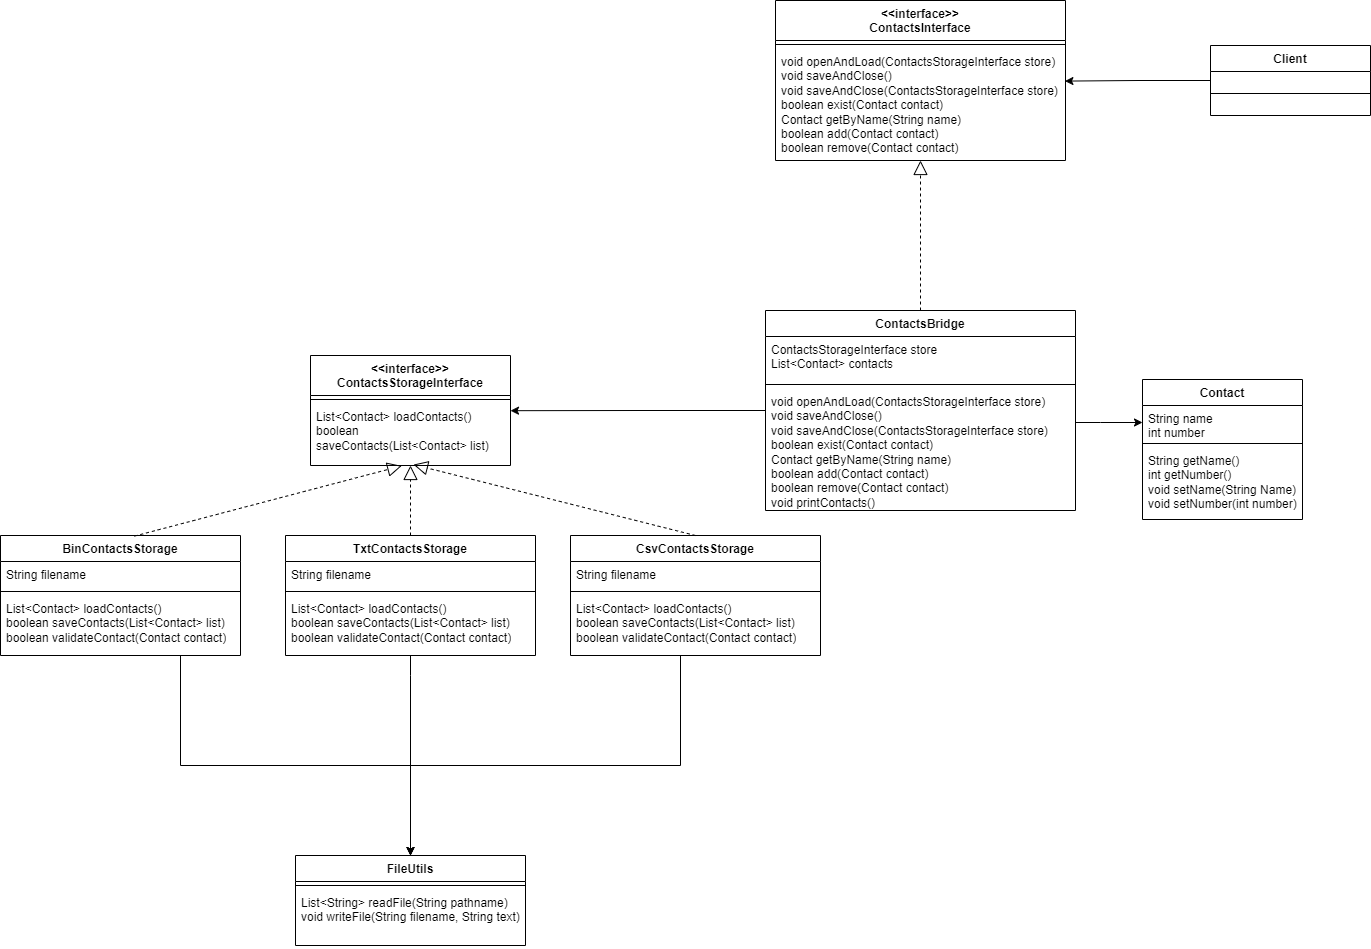

The diagram above was exported from draw.io. Its source (the exported page's mxGraphModel, read from the mxfile embedded in the PNG):
<mxGraphModel dx="2216" dy="1308" grid="1" gridSize="10" guides="1" tooltips="1" connect="1" arrows="1" fold="1" page="1" pageScale="1" pageWidth="583" pageHeight="827" background="#ffffff" math="0" shadow="0">
  <root>
    <mxCell id="0" />
    <mxCell id="1" parent="0" />
    <mxCell id="VmihJxvRqfWq86BT28V_-63" style="edgeStyle=orthogonalEdgeStyle;rounded=0;orthogonalLoop=1;jettySize=auto;html=1;" parent="1" source="VmihJxvRqfWq86BT28V_-5" target="VmihJxvRqfWq86BT28V_-24" edge="1">
      <mxGeometry relative="1" as="geometry">
        <Array as="points">
          <mxPoint x="-750" y="480" />
          <mxPoint x="-520" y="480" />
        </Array>
      </mxGeometry>
    </mxCell>
    <mxCell id="VmihJxvRqfWq86BT28V_-5" value="BinContactsStorage" style="swimlane;fontStyle=1;align=center;verticalAlign=top;childLayout=stackLayout;horizontal=1;startSize=26;horizontalStack=0;resizeParent=1;resizeParentMax=0;resizeLast=0;collapsible=1;marginBottom=0;whiteSpace=wrap;html=1;" parent="1" vertex="1">
      <mxGeometry x="-930" y="250" width="240" height="120" as="geometry" />
    </mxCell>
    <mxCell id="VmihJxvRqfWq86BT28V_-6" value="String filename" style="text;strokeColor=none;fillColor=none;align=left;verticalAlign=top;spacingLeft=4;spacingRight=4;overflow=hidden;rotatable=0;points=[[0,0.5],[1,0.5]];portConstraint=eastwest;whiteSpace=wrap;html=1;" parent="VmihJxvRqfWq86BT28V_-5" vertex="1">
      <mxGeometry y="26" width="240" height="26" as="geometry" />
    </mxCell>
    <mxCell id="VmihJxvRqfWq86BT28V_-7" value="" style="line;strokeWidth=1;fillColor=none;align=left;verticalAlign=middle;spacingTop=-1;spacingLeft=3;spacingRight=3;rotatable=0;labelPosition=right;points=[];portConstraint=eastwest;strokeColor=inherit;" parent="VmihJxvRqfWq86BT28V_-5" vertex="1">
      <mxGeometry y="52" width="240" height="8" as="geometry" />
    </mxCell>
    <mxCell id="VmihJxvRqfWq86BT28V_-8" value="List&amp;lt;Contact&amp;gt; loadContacts()&lt;br&gt;boolean saveContacts(List&amp;lt;Contact&amp;gt; list)&lt;br&gt;boolean validateContact(Contact contact)" style="text;strokeColor=none;fillColor=none;align=left;verticalAlign=top;spacingLeft=4;spacingRight=4;overflow=hidden;rotatable=0;points=[[0,0.5],[1,0.5]];portConstraint=eastwest;whiteSpace=wrap;html=1;" parent="VmihJxvRqfWq86BT28V_-5" vertex="1">
      <mxGeometry y="60" width="240" height="60" as="geometry" />
    </mxCell>
    <mxCell id="VmihJxvRqfWq86BT28V_-20" value="&amp;lt;&amp;lt;interface&amp;gt;&amp;gt;&lt;br&gt;ContactsInterface" style="swimlane;fontStyle=1;align=center;verticalAlign=top;childLayout=stackLayout;horizontal=1;startSize=40;horizontalStack=0;resizeParent=1;resizeParentMax=0;resizeLast=0;collapsible=1;marginBottom=0;whiteSpace=wrap;html=1;" parent="1" vertex="1">
      <mxGeometry x="-155" y="-285" width="290" height="160" as="geometry" />
    </mxCell>
    <mxCell id="VmihJxvRqfWq86BT28V_-22" value="" style="line;strokeWidth=1;fillColor=none;align=left;verticalAlign=middle;spacingTop=-1;spacingLeft=3;spacingRight=3;rotatable=0;labelPosition=right;points=[];portConstraint=eastwest;strokeColor=inherit;" parent="VmihJxvRqfWq86BT28V_-20" vertex="1">
      <mxGeometry y="40" width="290" height="8" as="geometry" />
    </mxCell>
    <mxCell id="VmihJxvRqfWq86BT28V_-23" value="void openAndLoad(ContactsStorageInterface store)&lt;br style=&quot;border-color: var(--border-color);&quot;&gt;void saveAndClose()&lt;br style=&quot;border-color: var(--border-color);&quot;&gt;void saveAndClose(ContactsStorageInterface store)&lt;br style=&quot;border-color: var(--border-color);&quot;&gt;boolean exist(Contact contact)&lt;br style=&quot;border-color: var(--border-color);&quot;&gt;Contact getByName(String name)&lt;br style=&quot;border-color: var(--border-color);&quot;&gt;boolean add(Contact contact)&lt;br style=&quot;border-color: var(--border-color);&quot;&gt;boolean remove(Contact contact)" style="text;strokeColor=none;fillColor=none;align=left;verticalAlign=top;spacingLeft=4;spacingRight=4;overflow=hidden;rotatable=0;points=[[0,0.5],[1,0.5]];portConstraint=eastwest;whiteSpace=wrap;html=1;" parent="VmihJxvRqfWq86BT28V_-20" vertex="1">
      <mxGeometry y="48" width="290" height="112" as="geometry" />
    </mxCell>
    <mxCell id="VmihJxvRqfWq86BT28V_-24" value="FileUtils" style="swimlane;fontStyle=1;align=center;verticalAlign=top;childLayout=stackLayout;horizontal=1;startSize=26;horizontalStack=0;resizeParent=1;resizeParentMax=0;resizeLast=0;collapsible=1;marginBottom=0;whiteSpace=wrap;html=1;" parent="1" vertex="1">
      <mxGeometry x="-635" y="570" width="230" height="90" as="geometry" />
    </mxCell>
    <mxCell id="VmihJxvRqfWq86BT28V_-26" value="" style="line;strokeWidth=1;fillColor=none;align=left;verticalAlign=middle;spacingTop=-1;spacingLeft=3;spacingRight=3;rotatable=0;labelPosition=right;points=[];portConstraint=eastwest;strokeColor=inherit;" parent="VmihJxvRqfWq86BT28V_-24" vertex="1">
      <mxGeometry y="26" width="230" height="8" as="geometry" />
    </mxCell>
    <mxCell id="VmihJxvRqfWq86BT28V_-27" value="List&amp;lt;String&amp;gt; readFile(String pathname)&lt;br&gt;void writeFile(String filename, String text)" style="text;strokeColor=none;fillColor=none;align=left;verticalAlign=top;spacingLeft=4;spacingRight=4;overflow=hidden;rotatable=0;points=[[0,0.5],[1,0.5]];portConstraint=eastwest;whiteSpace=wrap;html=1;" parent="VmihJxvRqfWq86BT28V_-24" vertex="1">
      <mxGeometry y="34" width="230" height="56" as="geometry" />
    </mxCell>
    <mxCell id="VmihJxvRqfWq86BT28V_-28" value="&amp;lt;&amp;lt;interface&amp;gt;&amp;gt;&lt;br&gt;ContactsStorageInterface" style="swimlane;fontStyle=1;align=center;verticalAlign=top;childLayout=stackLayout;horizontal=1;startSize=40;horizontalStack=0;resizeParent=1;resizeParentMax=0;resizeLast=0;collapsible=1;marginBottom=0;whiteSpace=wrap;html=1;" parent="1" vertex="1">
      <mxGeometry x="-620" y="70" width="200" height="110" as="geometry" />
    </mxCell>
    <mxCell id="VmihJxvRqfWq86BT28V_-30" value="" style="line;strokeWidth=1;fillColor=none;align=left;verticalAlign=middle;spacingTop=-1;spacingLeft=3;spacingRight=3;rotatable=0;labelPosition=right;points=[];portConstraint=eastwest;strokeColor=inherit;" parent="VmihJxvRqfWq86BT28V_-28" vertex="1">
      <mxGeometry y="40" width="200" height="8" as="geometry" />
    </mxCell>
    <mxCell id="VmihJxvRqfWq86BT28V_-31" value="List&amp;lt;Contact&amp;gt; loadContacts()&lt;br style=&quot;border-color: var(--border-color);&quot;&gt;boolean saveContacts(List&amp;lt;Contact&amp;gt; list)" style="text;strokeColor=none;fillColor=none;align=left;verticalAlign=top;spacingLeft=4;spacingRight=4;overflow=hidden;rotatable=0;points=[[0,0.5],[1,0.5]];portConstraint=eastwest;whiteSpace=wrap;html=1;" parent="VmihJxvRqfWq86BT28V_-28" vertex="1">
      <mxGeometry y="48" width="200" height="62" as="geometry" />
    </mxCell>
    <mxCell id="VmihJxvRqfWq86BT28V_-69" style="edgeStyle=orthogonalEdgeStyle;rounded=0;orthogonalLoop=1;jettySize=auto;html=1;" parent="1" source="VmihJxvRqfWq86BT28V_-32" target="VmihJxvRqfWq86BT28V_-37" edge="1">
      <mxGeometry relative="1" as="geometry">
        <Array as="points">
          <mxPoint x="170" y="137" />
          <mxPoint x="170" y="137" />
        </Array>
      </mxGeometry>
    </mxCell>
    <mxCell id="EWjxLMwmoDk7sAoXElVP-2" style="edgeStyle=orthogonalEdgeStyle;rounded=0;orthogonalLoop=1;jettySize=auto;html=1;entryX=1;entryY=0.116;entryDx=0;entryDy=0;entryPerimeter=0;" parent="1" source="VmihJxvRqfWq86BT28V_-32" target="VmihJxvRqfWq86BT28V_-31" edge="1">
      <mxGeometry relative="1" as="geometry" />
    </mxCell>
    <mxCell id="VmihJxvRqfWq86BT28V_-32" value="ContactsBridge" style="swimlane;fontStyle=1;align=center;verticalAlign=top;childLayout=stackLayout;horizontal=1;startSize=26;horizontalStack=0;resizeParent=1;resizeParentMax=0;resizeLast=0;collapsible=1;marginBottom=0;whiteSpace=wrap;html=1;" parent="1" vertex="1">
      <mxGeometry x="-165" y="25" width="310" height="200" as="geometry" />
    </mxCell>
    <mxCell id="VmihJxvRqfWq86BT28V_-33" value="ContactsStorageInterface store&lt;br&gt;List&amp;lt;Contact&amp;gt; contacts" style="text;strokeColor=none;fillColor=none;align=left;verticalAlign=top;spacingLeft=4;spacingRight=4;overflow=hidden;rotatable=0;points=[[0,0.5],[1,0.5]];portConstraint=eastwest;whiteSpace=wrap;html=1;" parent="VmihJxvRqfWq86BT28V_-32" vertex="1">
      <mxGeometry y="26" width="310" height="44" as="geometry" />
    </mxCell>
    <mxCell id="VmihJxvRqfWq86BT28V_-34" value="" style="line;strokeWidth=1;fillColor=none;align=left;verticalAlign=middle;spacingTop=-1;spacingLeft=3;spacingRight=3;rotatable=0;labelPosition=right;points=[];portConstraint=eastwest;strokeColor=inherit;" parent="VmihJxvRqfWq86BT28V_-32" vertex="1">
      <mxGeometry y="70" width="310" height="8" as="geometry" />
    </mxCell>
    <mxCell id="VmihJxvRqfWq86BT28V_-35" value="void openAndLoad(ContactsStorageInterface store)&lt;br&gt;void saveAndClose()&lt;br&gt;void saveAndClose(ContactsStorageInterface store)&lt;br&gt;boolean exist(Contact contact)&lt;br&gt;Contact getByName(String name)&lt;br&gt;boolean add(Contact contact)&lt;br&gt;boolean remove(Contact contact)&lt;br&gt;void printContacts()" style="text;strokeColor=none;fillColor=none;align=left;verticalAlign=top;spacingLeft=4;spacingRight=4;overflow=hidden;rotatable=0;points=[[0,0.5],[1,0.5]];portConstraint=eastwest;whiteSpace=wrap;html=1;" parent="VmihJxvRqfWq86BT28V_-32" vertex="1">
      <mxGeometry y="78" width="310" height="122" as="geometry" />
    </mxCell>
    <mxCell id="VmihJxvRqfWq86BT28V_-36" value="Contact" style="swimlane;fontStyle=1;align=center;verticalAlign=top;childLayout=stackLayout;horizontal=1;startSize=26;horizontalStack=0;resizeParent=1;resizeParentMax=0;resizeLast=0;collapsible=1;marginBottom=0;whiteSpace=wrap;html=1;" parent="1" vertex="1">
      <mxGeometry x="212" y="94" width="160" height="140" as="geometry" />
    </mxCell>
    <mxCell id="VmihJxvRqfWq86BT28V_-37" value="String name&lt;br&gt;int number&lt;br&gt;" style="text;strokeColor=none;fillColor=none;align=left;verticalAlign=top;spacingLeft=4;spacingRight=4;overflow=hidden;rotatable=0;points=[[0,0.5],[1,0.5]];portConstraint=eastwest;whiteSpace=wrap;html=1;" parent="VmihJxvRqfWq86BT28V_-36" vertex="1">
      <mxGeometry y="26" width="160" height="34" as="geometry" />
    </mxCell>
    <mxCell id="VmihJxvRqfWq86BT28V_-38" value="" style="line;strokeWidth=1;fillColor=none;align=left;verticalAlign=middle;spacingTop=-1;spacingLeft=3;spacingRight=3;rotatable=0;labelPosition=right;points=[];portConstraint=eastwest;strokeColor=inherit;" parent="VmihJxvRqfWq86BT28V_-36" vertex="1">
      <mxGeometry y="60" width="160" height="8" as="geometry" />
    </mxCell>
    <mxCell id="VmihJxvRqfWq86BT28V_-39" value="String getName()&lt;br&gt;int getNumber()&lt;br&gt;void setName(String Name)&lt;br&gt;void setNumber(int number)" style="text;strokeColor=none;fillColor=none;align=left;verticalAlign=top;spacingLeft=4;spacingRight=4;overflow=hidden;rotatable=0;points=[[0,0.5],[1,0.5]];portConstraint=eastwest;whiteSpace=wrap;html=1;" parent="VmihJxvRqfWq86BT28V_-36" vertex="1">
      <mxGeometry y="68" width="160" height="72" as="geometry" />
    </mxCell>
    <mxCell id="VmihJxvRqfWq86BT28V_-65" style="edgeStyle=orthogonalEdgeStyle;rounded=0;orthogonalLoop=1;jettySize=auto;html=1;entryX=0.5;entryY=0;entryDx=0;entryDy=0;" parent="1" source="VmihJxvRqfWq86BT28V_-40" target="VmihJxvRqfWq86BT28V_-24" edge="1">
      <mxGeometry relative="1" as="geometry">
        <Array as="points">
          <mxPoint x="-250" y="480" />
          <mxPoint x="-520" y="480" />
        </Array>
      </mxGeometry>
    </mxCell>
    <mxCell id="VmihJxvRqfWq86BT28V_-40" value="CsvContactsStorage" style="swimlane;fontStyle=1;align=center;verticalAlign=top;childLayout=stackLayout;horizontal=1;startSize=26;horizontalStack=0;resizeParent=1;resizeParentMax=0;resizeLast=0;collapsible=1;marginBottom=0;whiteSpace=wrap;html=1;" parent="1" vertex="1">
      <mxGeometry x="-360" y="250" width="250" height="120" as="geometry" />
    </mxCell>
    <mxCell id="VmihJxvRqfWq86BT28V_-41" value="String filename" style="text;strokeColor=none;fillColor=none;align=left;verticalAlign=top;spacingLeft=4;spacingRight=4;overflow=hidden;rotatable=0;points=[[0,0.5],[1,0.5]];portConstraint=eastwest;whiteSpace=wrap;html=1;" parent="VmihJxvRqfWq86BT28V_-40" vertex="1">
      <mxGeometry y="26" width="250" height="26" as="geometry" />
    </mxCell>
    <mxCell id="VmihJxvRqfWq86BT28V_-42" value="" style="line;strokeWidth=1;fillColor=none;align=left;verticalAlign=middle;spacingTop=-1;spacingLeft=3;spacingRight=3;rotatable=0;labelPosition=right;points=[];portConstraint=eastwest;strokeColor=inherit;" parent="VmihJxvRqfWq86BT28V_-40" vertex="1">
      <mxGeometry y="52" width="250" height="8" as="geometry" />
    </mxCell>
    <mxCell id="VmihJxvRqfWq86BT28V_-43" value="List&amp;lt;Contact&amp;gt; loadContacts()&lt;br style=&quot;border-color: var(--border-color);&quot;&gt;boolean saveContacts(List&amp;lt;Contact&amp;gt; list)&lt;br style=&quot;border-color: var(--border-color);&quot;&gt;boolean validateContact(Contact contact)" style="text;strokeColor=none;fillColor=none;align=left;verticalAlign=top;spacingLeft=4;spacingRight=4;overflow=hidden;rotatable=0;points=[[0,0.5],[1,0.5]];portConstraint=eastwest;whiteSpace=wrap;html=1;" parent="VmihJxvRqfWq86BT28V_-40" vertex="1">
      <mxGeometry y="60" width="250" height="60" as="geometry" />
    </mxCell>
    <mxCell id="VmihJxvRqfWq86BT28V_-64" style="edgeStyle=orthogonalEdgeStyle;rounded=0;orthogonalLoop=1;jettySize=auto;html=1;entryX=0.5;entryY=0;entryDx=0;entryDy=0;" parent="1" source="VmihJxvRqfWq86BT28V_-44" target="VmihJxvRqfWq86BT28V_-24" edge="1">
      <mxGeometry relative="1" as="geometry">
        <Array as="points">
          <mxPoint x="-520" y="390" />
          <mxPoint x="-520" y="390" />
        </Array>
      </mxGeometry>
    </mxCell>
    <mxCell id="VmihJxvRqfWq86BT28V_-44" value="TxtContactsStorage" style="swimlane;fontStyle=1;align=center;verticalAlign=top;childLayout=stackLayout;horizontal=1;startSize=26;horizontalStack=0;resizeParent=1;resizeParentMax=0;resizeLast=0;collapsible=1;marginBottom=0;whiteSpace=wrap;html=1;" parent="1" vertex="1">
      <mxGeometry x="-645" y="250" width="250" height="120" as="geometry" />
    </mxCell>
    <mxCell id="VmihJxvRqfWq86BT28V_-45" value="String filename" style="text;strokeColor=none;fillColor=none;align=left;verticalAlign=top;spacingLeft=4;spacingRight=4;overflow=hidden;rotatable=0;points=[[0,0.5],[1,0.5]];portConstraint=eastwest;whiteSpace=wrap;html=1;" parent="VmihJxvRqfWq86BT28V_-44" vertex="1">
      <mxGeometry y="26" width="250" height="26" as="geometry" />
    </mxCell>
    <mxCell id="VmihJxvRqfWq86BT28V_-46" value="" style="line;strokeWidth=1;fillColor=none;align=left;verticalAlign=middle;spacingTop=-1;spacingLeft=3;spacingRight=3;rotatable=0;labelPosition=right;points=[];portConstraint=eastwest;strokeColor=inherit;" parent="VmihJxvRqfWq86BT28V_-44" vertex="1">
      <mxGeometry y="52" width="250" height="8" as="geometry" />
    </mxCell>
    <mxCell id="VmihJxvRqfWq86BT28V_-47" value="List&amp;lt;Contact&amp;gt; loadContacts()&lt;br style=&quot;border-color: var(--border-color);&quot;&gt;boolean saveContacts(List&amp;lt;Contact&amp;gt; list)&lt;br style=&quot;border-color: var(--border-color);&quot;&gt;boolean validateContact(Contact contact)" style="text;strokeColor=none;fillColor=none;align=left;verticalAlign=top;spacingLeft=4;spacingRight=4;overflow=hidden;rotatable=0;points=[[0,0.5],[1,0.5]];portConstraint=eastwest;whiteSpace=wrap;html=1;" parent="VmihJxvRqfWq86BT28V_-44" vertex="1">
      <mxGeometry y="60" width="250" height="60" as="geometry" />
    </mxCell>
    <mxCell id="EWjxLMwmoDk7sAoXElVP-3" style="edgeStyle=orthogonalEdgeStyle;rounded=0;orthogonalLoop=1;jettySize=auto;html=1;entryX=0.998;entryY=0.291;entryDx=0;entryDy=0;entryPerimeter=0;" parent="1" source="VmihJxvRqfWq86BT28V_-53" target="VmihJxvRqfWq86BT28V_-23" edge="1">
      <mxGeometry relative="1" as="geometry" />
    </mxCell>
    <mxCell id="VmihJxvRqfWq86BT28V_-53" value="Client" style="swimlane;fontStyle=1;align=center;verticalAlign=top;childLayout=stackLayout;horizontal=1;startSize=26;horizontalStack=0;resizeParent=1;resizeParentMax=0;resizeLast=0;collapsible=1;marginBottom=0;whiteSpace=wrap;html=1;" parent="1" vertex="1">
      <mxGeometry x="280" y="-240" width="160" height="70" as="geometry" />
    </mxCell>
    <mxCell id="VmihJxvRqfWq86BT28V_-55" value="" style="line;strokeWidth=1;fillColor=none;align=left;verticalAlign=middle;spacingTop=-1;spacingLeft=3;spacingRight=3;rotatable=0;labelPosition=right;points=[];portConstraint=eastwest;strokeColor=inherit;" parent="VmihJxvRqfWq86BT28V_-53" vertex="1">
      <mxGeometry y="26" width="160" height="44" as="geometry" />
    </mxCell>
    <mxCell id="VmihJxvRqfWq86BT28V_-60" value="" style="endArrow=block;dashed=1;endFill=0;endSize=12;html=1;rounded=0;entryX=0.515;entryY=0.985;entryDx=0;entryDy=0;exitX=0.5;exitY=0;exitDx=0;exitDy=0;entryPerimeter=0;" parent="1" source="VmihJxvRqfWq86BT28V_-40" target="VmihJxvRqfWq86BT28V_-31" edge="1">
      <mxGeometry width="160" relative="1" as="geometry">
        <mxPoint x="-410" y="249" as="sourcePoint" />
        <mxPoint x="-410" y="136" as="targetPoint" />
      </mxGeometry>
    </mxCell>
    <mxCell id="VmihJxvRqfWq86BT28V_-61" value="" style="endArrow=block;dashed=1;endFill=0;endSize=12;html=1;rounded=0;exitX=0.558;exitY=0.005;exitDx=0;exitDy=0;exitPerimeter=0;entryX=0.456;entryY=1.006;entryDx=0;entryDy=0;entryPerimeter=0;" parent="1" source="VmihJxvRqfWq86BT28V_-5" target="VmihJxvRqfWq86BT28V_-31" edge="1">
      <mxGeometry width="160" relative="1" as="geometry">
        <mxPoint x="-640" y="249" as="sourcePoint" />
        <mxPoint x="-640" y="136" as="targetPoint" />
      </mxGeometry>
    </mxCell>
    <mxCell id="VmihJxvRqfWq86BT28V_-62" value="" style="endArrow=block;dashed=1;endFill=0;endSize=12;html=1;rounded=0;exitX=0.5;exitY=0;exitDx=0;exitDy=0;" parent="1" source="VmihJxvRqfWq86BT28V_-44" edge="1">
      <mxGeometry width="160" relative="1" as="geometry">
        <mxPoint x="-440" y="260" as="sourcePoint" />
        <mxPoint x="-520" y="180" as="targetPoint" />
      </mxGeometry>
    </mxCell>
    <mxCell id="VmihJxvRqfWq86BT28V_-66" value="" style="endArrow=block;dashed=1;endFill=0;endSize=12;html=1;rounded=0;exitX=0.5;exitY=0;exitDx=0;exitDy=0;" parent="1" source="VmihJxvRqfWq86BT28V_-32" target="VmihJxvRqfWq86BT28V_-23" edge="1">
      <mxGeometry width="160" relative="1" as="geometry">
        <mxPoint x="158" y="40" as="sourcePoint" />
        <mxPoint x="-60" y="-40" as="targetPoint" />
      </mxGeometry>
    </mxCell>
  </root>
</mxGraphModel>